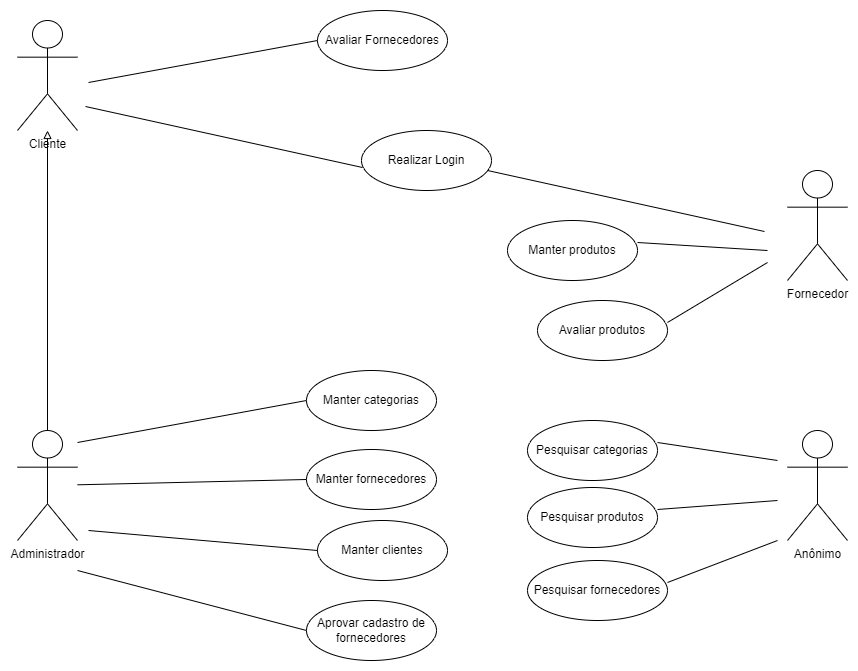

The diagram above was exported from draw.io. Its source (the exported page's mxGraphModel, read from the mxfile embedded in the PNG):
<mxGraphModel dx="1422" dy="857" grid="1" gridSize="10" guides="1" tooltips="1" connect="1" arrows="1" fold="1" page="1" pageScale="1" pageWidth="827" pageHeight="1169" math="0" shadow="0">
  <root>
    <mxCell id="0" />
    <mxCell id="1" parent="0" />
    <mxCell id="WoB5SXGpKyq8SvAWBpAk-5" value="" style="edgeStyle=orthogonalEdgeStyle;rounded=0;orthogonalLoop=1;jettySize=auto;html=1;endArrow=block;endFill=0;" parent="1" source="WoB5SXGpKyq8SvAWBpAk-1" target="WoB5SXGpKyq8SvAWBpAk-4" edge="1">
      <mxGeometry relative="1" as="geometry" />
    </mxCell>
    <mxCell id="WoB5SXGpKyq8SvAWBpAk-1" value="Administrador" style="shape=umlActor;verticalLabelPosition=bottom;verticalAlign=top;html=1;" parent="1" vertex="1">
      <mxGeometry x="70" y="490" width="60" height="110" as="geometry" />
    </mxCell>
    <mxCell id="WoB5SXGpKyq8SvAWBpAk-4" value="Cliente&lt;br&gt;" style="shape=umlActor;verticalLabelPosition=bottom;verticalAlign=top;html=1;" parent="1" vertex="1">
      <mxGeometry x="70" y="80" width="60" height="110" as="geometry" />
    </mxCell>
    <mxCell id="WoB5SXGpKyq8SvAWBpAk-8" value="Fornecedor" style="shape=umlActor;verticalLabelPosition=bottom;verticalAlign=top;html=1;" parent="1" vertex="1">
      <mxGeometry x="840" y="230" width="60" height="110" as="geometry" />
    </mxCell>
    <mxCell id="WoB5SXGpKyq8SvAWBpAk-9" value="Realizar Login" style="ellipse;whiteSpace=wrap;html=1;" parent="1" vertex="1">
      <mxGeometry x="414" y="190" width="130" height="60" as="geometry" />
    </mxCell>
    <mxCell id="WoB5SXGpKyq8SvAWBpAk-14" value="" style="endArrow=none;endFill=0;endSize=12;html=1;rounded=0;entryX=0.023;entryY=0.35;entryDx=0;entryDy=0;entryPerimeter=0;" parent="1" edge="1">
      <mxGeometry width="160" relative="1" as="geometry">
        <mxPoint x="138" y="166" as="sourcePoint" />
        <mxPoint x="414.99" y="227" as="targetPoint" />
      </mxGeometry>
    </mxCell>
    <mxCell id="WoB5SXGpKyq8SvAWBpAk-15" value="" style="endArrow=none;endFill=0;endSize=12;html=1;rounded=0;entryX=0.023;entryY=0.35;entryDx=0;entryDy=0;entryPerimeter=0;" parent="1" edge="1">
      <mxGeometry width="160" relative="1" as="geometry">
        <mxPoint x="540" y="230" as="sourcePoint" />
        <mxPoint x="816.99" y="291" as="targetPoint" />
      </mxGeometry>
    </mxCell>
    <mxCell id="WoB5SXGpKyq8SvAWBpAk-18" value="" style="endArrow=none;endFill=0;endSize=12;html=1;rounded=0;" parent="1" edge="1">
      <mxGeometry width="160" relative="1" as="geometry">
        <mxPoint x="141" y="142" as="sourcePoint" />
        <mxPoint x="370" y="100" as="targetPoint" />
      </mxGeometry>
    </mxCell>
    <mxCell id="WoB5SXGpKyq8SvAWBpAk-19" value="Avaliar Fornecedores" style="ellipse;whiteSpace=wrap;html=1;" parent="1" vertex="1">
      <mxGeometry x="370" y="70" width="130" height="60" as="geometry" />
    </mxCell>
    <mxCell id="WoB5SXGpKyq8SvAWBpAk-20" value="" style="endArrow=none;endFill=0;endSize=12;html=1;rounded=0;" parent="1" edge="1">
      <mxGeometry width="160" relative="1" as="geometry">
        <mxPoint x="130" y="502" as="sourcePoint" />
        <mxPoint x="359" y="460" as="targetPoint" />
      </mxGeometry>
    </mxCell>
    <mxCell id="WoB5SXGpKyq8SvAWBpAk-21" value="Manter categorias" style="ellipse;whiteSpace=wrap;html=1;" parent="1" vertex="1">
      <mxGeometry x="359" y="430" width="130" height="60" as="geometry" />
    </mxCell>
    <mxCell id="WoB5SXGpKyq8SvAWBpAk-22" value="" style="endArrow=none;endFill=0;endSize=12;html=1;rounded=0;" parent="1" source="WoB5SXGpKyq8SvAWBpAk-1" edge="1">
      <mxGeometry width="160" relative="1" as="geometry">
        <mxPoint x="130" y="581" as="sourcePoint" />
        <mxPoint x="359" y="539" as="targetPoint" />
      </mxGeometry>
    </mxCell>
    <mxCell id="WoB5SXGpKyq8SvAWBpAk-23" value="Manter fornecedores" style="ellipse;whiteSpace=wrap;html=1;" parent="1" vertex="1">
      <mxGeometry x="359" y="509" width="130" height="60" as="geometry" />
    </mxCell>
    <mxCell id="WoB5SXGpKyq8SvAWBpAk-24" value="" style="endArrow=none;endFill=0;endSize=12;html=1;rounded=0;" parent="1" edge="1">
      <mxGeometry width="160" relative="1" as="geometry">
        <mxPoint x="141" y="590" as="sourcePoint" />
        <mxPoint x="370" y="610" as="targetPoint" />
      </mxGeometry>
    </mxCell>
    <mxCell id="WoB5SXGpKyq8SvAWBpAk-25" value="Manter clientes" style="ellipse;whiteSpace=wrap;html=1;" parent="1" vertex="1">
      <mxGeometry x="370" y="580" width="130" height="60" as="geometry" />
    </mxCell>
    <mxCell id="WoB5SXGpKyq8SvAWBpAk-26" value="" style="endArrow=none;endFill=0;endSize=12;html=1;rounded=0;" parent="1" edge="1">
      <mxGeometry width="160" relative="1" as="geometry">
        <mxPoint x="130" y="630" as="sourcePoint" />
        <mxPoint x="359" y="690" as="targetPoint" />
      </mxGeometry>
    </mxCell>
    <mxCell id="WoB5SXGpKyq8SvAWBpAk-27" value="Aprovar cadastro de fornecedores" style="ellipse;whiteSpace=wrap;html=1;" parent="1" vertex="1">
      <mxGeometry x="359" y="660" width="130" height="60" as="geometry" />
    </mxCell>
    <mxCell id="WoB5SXGpKyq8SvAWBpAk-28" value="Avaliar produtos" style="ellipse;whiteSpace=wrap;html=1;" parent="1" vertex="1">
      <mxGeometry x="590" y="360" width="130" height="60" as="geometry" />
    </mxCell>
    <mxCell id="WoB5SXGpKyq8SvAWBpAk-29" value="" style="endArrow=none;endFill=0;endSize=12;html=1;rounded=0;" parent="1" edge="1">
      <mxGeometry width="160" relative="1" as="geometry">
        <mxPoint x="720" y="382" as="sourcePoint" />
        <mxPoint x="820" y="322" as="targetPoint" />
      </mxGeometry>
    </mxCell>
    <mxCell id="WoB5SXGpKyq8SvAWBpAk-30" value="Manter produtos" style="ellipse;whiteSpace=wrap;html=1;" parent="1" vertex="1">
      <mxGeometry x="560" y="280" width="130" height="60" as="geometry" />
    </mxCell>
    <mxCell id="WoB5SXGpKyq8SvAWBpAk-31" value="" style="endArrow=none;endFill=0;endSize=12;html=1;rounded=0;" parent="1" edge="1">
      <mxGeometry width="160" relative="1" as="geometry">
        <mxPoint x="690" y="302" as="sourcePoint" />
        <mxPoint x="820" y="310" as="targetPoint" />
      </mxGeometry>
    </mxCell>
    <mxCell id="WoB5SXGpKyq8SvAWBpAk-37" value="Anônimo" style="shape=umlActor;verticalLabelPosition=bottom;verticalAlign=top;html=1;" parent="1" vertex="1">
      <mxGeometry x="840" y="490" width="60" height="110" as="geometry" />
    </mxCell>
    <mxCell id="WoB5SXGpKyq8SvAWBpAk-38" value="Pesquisar fornecedores" style="ellipse;whiteSpace=wrap;html=1;" parent="1" vertex="1">
      <mxGeometry x="580" y="620" width="140" height="60" as="geometry" />
    </mxCell>
    <mxCell id="WoB5SXGpKyq8SvAWBpAk-39" value="" style="endArrow=none;endFill=0;endSize=12;html=1;rounded=0;" parent="1" edge="1">
      <mxGeometry width="160" relative="1" as="geometry">
        <mxPoint x="720" y="642" as="sourcePoint" />
        <mxPoint x="830" y="600" as="targetPoint" />
      </mxGeometry>
    </mxCell>
    <mxCell id="WoB5SXGpKyq8SvAWBpAk-40" value="Pesquisar categorias" style="ellipse;whiteSpace=wrap;html=1;" parent="1" vertex="1">
      <mxGeometry x="580" y="480" width="130" height="60" as="geometry" />
    </mxCell>
    <mxCell id="WoB5SXGpKyq8SvAWBpAk-41" value="" style="endArrow=none;endFill=0;endSize=12;html=1;rounded=0;" parent="1" edge="1">
      <mxGeometry width="160" relative="1" as="geometry">
        <mxPoint x="710" y="502" as="sourcePoint" />
        <mxPoint x="830" y="520" as="targetPoint" />
      </mxGeometry>
    </mxCell>
    <mxCell id="WoB5SXGpKyq8SvAWBpAk-42" value="Pesquisar produtos" style="ellipse;whiteSpace=wrap;html=1;" parent="1" vertex="1">
      <mxGeometry x="580" y="547" width="130" height="60" as="geometry" />
    </mxCell>
    <mxCell id="WoB5SXGpKyq8SvAWBpAk-43" value="" style="endArrow=none;endFill=0;endSize=12;html=1;rounded=0;" parent="1" edge="1">
      <mxGeometry width="160" relative="1" as="geometry">
        <mxPoint x="710" y="569" as="sourcePoint" />
        <mxPoint x="830" y="560" as="targetPoint" />
      </mxGeometry>
    </mxCell>
  </root>
</mxGraphModel>